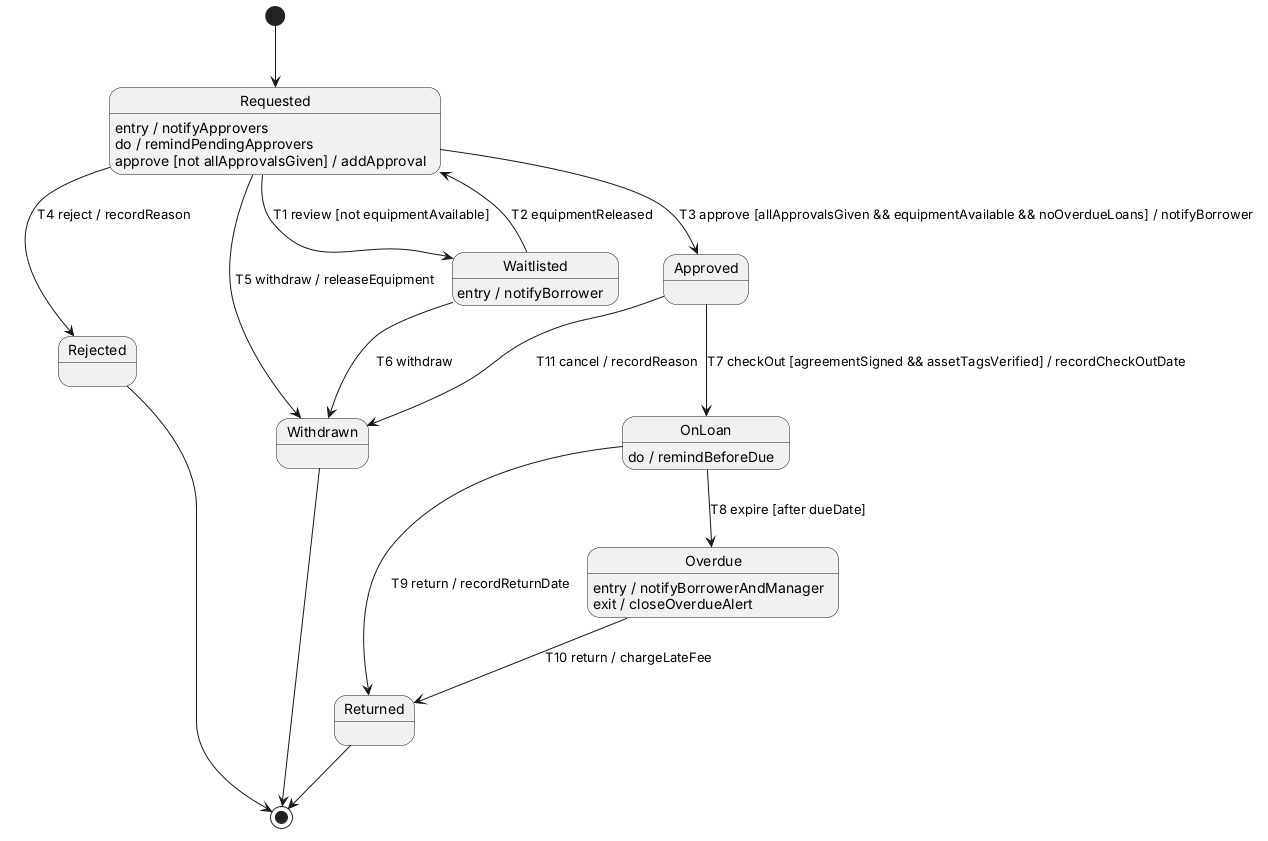

The diagram above was rendered by PlantUML. Its source (embedded in the PNG):
@startuml 06-state-loan
' Loan lifecycle — BR-02, BR-03, BR-04, BR-05, BR-07, BR-08, BR-09, BR-10, BR-11, BR-12
[*] --> Requested

' BR-03
Requested --> Waitlisted : T1 review [not equipmentAvailable]
Waitlisted --> Requested : T2 equipmentReleased
' BR-02, BR-12, BR-03 (E18: stock re-checked on approval)
Requested --> Approved : T3 approve [allApprovalsGiven && equipmentAvailable && noOverdueLoans] / notifyBorrower
' BR-04
Requested --> Rejected : T4 reject / recordReason
' BR-08
Requested --> Withdrawn : T5 withdraw / releaseEquipment
Waitlisted --> Withdrawn : T6 withdraw
' BR-08, change 001 (closingReason)
Approved --> Withdrawn : T11 cancel / recordReason
' BR-05, BR-11
Approved --> OnLoan : T7 checkOut [agreementSigned && assetTagsVerified] / recordCheckOutDate
' BR-07
OnLoan --> Overdue : T8 expire [after dueDate]
' FUS7 AC1
OnLoan --> Returned : T9 return / recordReturnDate
' BR-10
Overdue --> Returned : T10 return / chargeLateFee

Rejected --> [*]
Withdrawn --> [*]
Returned --> [*]

' FUS1 AC4, FUS8 AC1
Requested : entry / notifyApprovers
' BR-09
Requested : do / remindPendingApprovers
' BR-02: an approval that leaves others outstanding keeps the loan in Requested
Requested : approve [not allApprovalsGiven] / addApproval
' BR-03, FUS3 AC2
Waitlisted : entry / notifyBorrower
' [用户] 01-rules.md 说明: one day before dueDate (confirmed in 5b)
OnLoan : do / remindBeforeDue
' BR-07
Overdue : entry / notifyBorrowerAndManager
' [用户] 01-rules.md 说明: overdue alerts are marked handled once the loan is returned (confirmed 2026-10-26)
Overdue : exit / closeOverdueAlert
@enduml